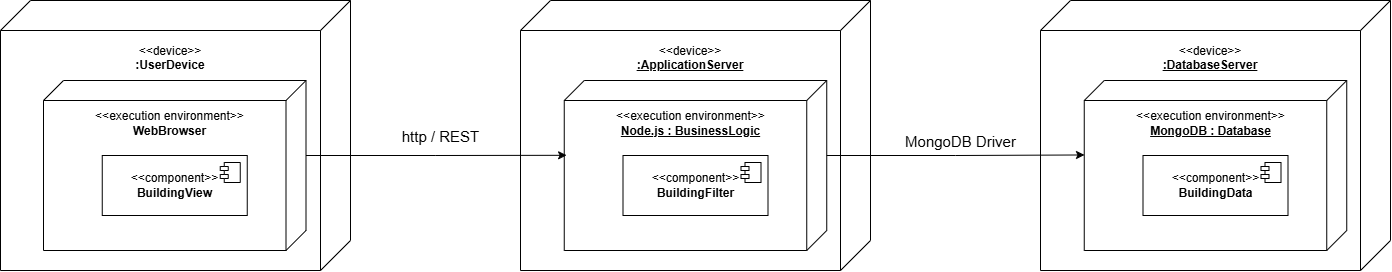

The diagram above was exported from draw.io. Its source (the exported page's mxGraphModel, read from the mxfile embedded in the PNG):
<mxGraphModel dx="2305" dy="817" grid="1" gridSize="10" guides="1" tooltips="1" connect="1" arrows="1" fold="1" page="1" pageScale="1" pageWidth="850" pageHeight="1100" math="0" shadow="0">
  <root>
    <mxCell id="0" />
    <mxCell id="1" parent="0" />
    <mxCell id="xt4MiEFrP-w7ZaIly7Rj-1" parent="1" style="verticalAlign=top;align=center;spacingTop=8;spacingLeft=2;spacingRight=12;shape=cube;size=30;direction=south;fontStyle=0;html=1;whiteSpace=wrap;" value="&lt;div&gt;&lt;br&gt;&lt;/div&gt;&lt;div&gt;&lt;br&gt;&lt;/div&gt;&amp;lt;&amp;lt;device&amp;gt;&amp;gt;&lt;div&gt;&lt;b&gt;:UserDevice&lt;/b&gt;&lt;/div&gt;" vertex="1">
      <mxGeometry height="270" width="350" x="-730" y="310" as="geometry" />
    </mxCell>
    <mxCell id="xt4MiEFrP-w7ZaIly7Rj-2" parent="1" style="verticalAlign=top;align=center;spacingTop=8;spacingLeft=2;spacingRight=12;shape=cube;size=20;direction=south;fontStyle=0;html=1;whiteSpace=wrap;" value="&lt;div&gt;&lt;br&gt;&lt;/div&gt;&amp;lt;&amp;lt;execution environment&amp;gt;&amp;gt;&lt;div&gt;&lt;b&gt;WebBrowser&lt;/b&gt;&lt;/div&gt;" vertex="1">
      <mxGeometry height="170" width="262.5" x="-687" y="390" as="geometry" />
    </mxCell>
    <mxCell id="xt4MiEFrP-w7ZaIly7Rj-22" parent="1" style="html=1;dropTarget=0;whiteSpace=wrap;" value="&amp;lt;&amp;lt;component&amp;gt;&amp;gt;&lt;div&gt;&lt;b&gt;BuildingView&lt;/b&gt;&lt;/div&gt;" vertex="1">
      <mxGeometry height="60" width="145" x="-628.25" y="465" as="geometry" />
    </mxCell>
    <mxCell id="xt4MiEFrP-w7ZaIly7Rj-23" parent="xt4MiEFrP-w7ZaIly7Rj-22" style="shape=module;jettyWidth=8;jettyHeight=4;" value="" vertex="1">
      <mxGeometry height="20" relative="1" width="20" x="1" as="geometry">
        <mxPoint x="-27" y="7" as="offset" />
      </mxGeometry>
    </mxCell>
    <mxCell id="xt4MiEFrP-w7ZaIly7Rj-26" parent="1" style="verticalAlign=top;align=center;spacingTop=8;spacingLeft=2;spacingRight=12;shape=cube;size=30;direction=south;fontStyle=0;html=1;whiteSpace=wrap;" value="&lt;div&gt;&lt;br&gt;&lt;/div&gt;&lt;div&gt;&lt;br&gt;&lt;/div&gt;&amp;lt;&amp;lt;device&amp;gt;&amp;gt;&lt;div&gt;&lt;u&gt;&lt;b&gt;:ApplicationServer&lt;/b&gt;&lt;/u&gt;&lt;/div&gt;" vertex="1">
      <mxGeometry height="270" width="350" x="-210" y="310" as="geometry" />
    </mxCell>
    <mxCell id="xt4MiEFrP-w7ZaIly7Rj-27" parent="1" style="verticalAlign=top;align=center;spacingTop=8;spacingLeft=2;spacingRight=12;shape=cube;size=20;direction=south;fontStyle=0;html=1;whiteSpace=wrap;" value="&lt;div&gt;&lt;br&gt;&lt;/div&gt;&amp;lt;&amp;lt;execution environment&amp;gt;&amp;gt;&lt;div&gt;&lt;b&gt;&lt;u&gt;Node.js : BusinessLogic&lt;/u&gt;&lt;/b&gt;&lt;/div&gt;" vertex="1">
      <mxGeometry height="170" width="262.5" x="-166.25" y="390" as="geometry" />
    </mxCell>
    <mxCell id="xt4MiEFrP-w7ZaIly7Rj-28" parent="1" style="html=1;dropTarget=0;whiteSpace=wrap;" value="&amp;lt;&amp;lt;component&amp;gt;&amp;gt;&lt;div&gt;&lt;b&gt;BuildingFilter&lt;/b&gt;&lt;/div&gt;" vertex="1">
      <mxGeometry height="60" width="145" x="-107.5" y="465" as="geometry" />
    </mxCell>
    <mxCell id="xt4MiEFrP-w7ZaIly7Rj-29" parent="xt4MiEFrP-w7ZaIly7Rj-28" style="shape=module;jettyWidth=8;jettyHeight=4;" value="" vertex="1">
      <mxGeometry height="20" relative="1" width="20" x="1" as="geometry">
        <mxPoint x="-27" y="7" as="offset" />
      </mxGeometry>
    </mxCell>
    <mxCell id="xt4MiEFrP-w7ZaIly7Rj-30" parent="1" style="verticalAlign=top;align=center;spacingTop=8;spacingLeft=2;spacingRight=12;shape=cube;size=30;direction=south;fontStyle=0;html=1;whiteSpace=wrap;" value="&lt;div&gt;&lt;br&gt;&lt;/div&gt;&lt;div&gt;&lt;br&gt;&lt;/div&gt;&amp;lt;&amp;lt;device&amp;gt;&amp;gt;&lt;div&gt;&lt;u&gt;&lt;b&gt;:DatabaseServer&lt;/b&gt;&lt;/u&gt;&lt;/div&gt;" vertex="1">
      <mxGeometry height="270" width="350" x="310" y="310" as="geometry" />
    </mxCell>
    <mxCell id="xt4MiEFrP-w7ZaIly7Rj-31" parent="1" style="verticalAlign=top;align=center;spacingTop=8;spacingLeft=2;spacingRight=12;shape=cube;size=20;direction=south;fontStyle=0;html=1;whiteSpace=wrap;" value="&lt;div&gt;&lt;br&gt;&lt;/div&gt;&amp;lt;&amp;lt;execution environment&amp;gt;&amp;gt;&lt;div&gt;&lt;b&gt;&lt;u&gt;MongoDB : Database&lt;/u&gt;&lt;/b&gt;&lt;/div&gt;" vertex="1">
      <mxGeometry height="170" width="262.5" x="353.75" y="390" as="geometry" />
    </mxCell>
    <mxCell id="xt4MiEFrP-w7ZaIly7Rj-32" parent="1" style="html=1;dropTarget=0;whiteSpace=wrap;" value="&amp;lt;&amp;lt;component&amp;gt;&amp;gt;&lt;div&gt;&lt;b&gt;BuildingData&lt;/b&gt;&lt;/div&gt;" vertex="1">
      <mxGeometry height="60" width="145" x="412.5" y="465" as="geometry" />
    </mxCell>
    <mxCell id="xt4MiEFrP-w7ZaIly7Rj-33" parent="xt4MiEFrP-w7ZaIly7Rj-32" style="shape=module;jettyWidth=8;jettyHeight=4;" value="" vertex="1">
      <mxGeometry height="20" relative="1" width="20" x="1" as="geometry">
        <mxPoint x="-27" y="7" as="offset" />
      </mxGeometry>
    </mxCell>
    <mxCell id="xt4MiEFrP-w7ZaIly7Rj-34" edge="1" parent="1" source="xt4MiEFrP-w7ZaIly7Rj-2" style="edgeStyle=orthogonalEdgeStyle;rounded=0;orthogonalLoop=1;jettySize=auto;html=1;exitX=0.5;exitY=0;exitDx=-10;exitDy=0;exitPerimeter=0;entryX=0.44;entryY=0.991;entryDx=0;entryDy=0;entryPerimeter=0;defaultLabelBackgroundColor=page;verticalAlign=top;labelPosition=center;verticalLabelPosition=top;align=left;" target="xt4MiEFrP-w7ZaIly7Rj-27">
      <mxGeometry relative="1" as="geometry" />
    </mxCell>
    <mxCell id="xt4MiEFrP-w7ZaIly7Rj-36" connectable="0" parent="xt4MiEFrP-w7ZaIly7Rj-34" style="edgeLabel;html=1;align=center;verticalAlign=middle;resizable=0;points=[];inheritText=fontFamily,fontColor,fontStyle,textOpacity,labelBorderColor,labelBorderWidth,labelBackgroundColor,defaultLabelBackgroundColor,labelPadding;defaultLabelBackgroundColor=page;fontSize=15;" value="http / REST" vertex="1">
      <mxGeometry relative="1" x="-0.0756" y="-3" as="geometry">
        <mxPoint x="13" y="-23" as="offset" />
      </mxGeometry>
    </mxCell>
    <mxCell id="xt4MiEFrP-w7ZaIly7Rj-37" connectable="0" parent="xt4MiEFrP-w7ZaIly7Rj-34" style="edgeLabel;html=1;align=center;verticalAlign=middle;resizable=0;points=[];inheritText=fontFamily,fontColor,fontStyle,textOpacity,labelBorderColor,labelBorderWidth,labelBackgroundColor,defaultLabelBackgroundColor,labelPadding;fontSize=15;defaultLabelBackgroundColor=page;" value="MongoDB Driver" vertex="1">
      <mxGeometry relative="1" x="-0.0756" y="-3" as="geometry">
        <mxPoint x="533" y="-18" as="offset" />
      </mxGeometry>
    </mxCell>
    <mxCell id="xt4MiEFrP-w7ZaIly7Rj-35" edge="1" parent="1" source="xt4MiEFrP-w7ZaIly7Rj-27" style="edgeStyle=orthogonalEdgeStyle;rounded=0;orthogonalLoop=1;jettySize=auto;html=1;exitX=0.5;exitY=0;exitDx=-10;exitDy=0;exitPerimeter=0;entryX=0.438;entryY=0.999;entryDx=0;entryDy=0;entryPerimeter=0;defaultLabelBackgroundColor=page;" target="xt4MiEFrP-w7ZaIly7Rj-31">
      <mxGeometry relative="1" as="geometry" />
    </mxCell>
  </root>
</mxGraphModel>